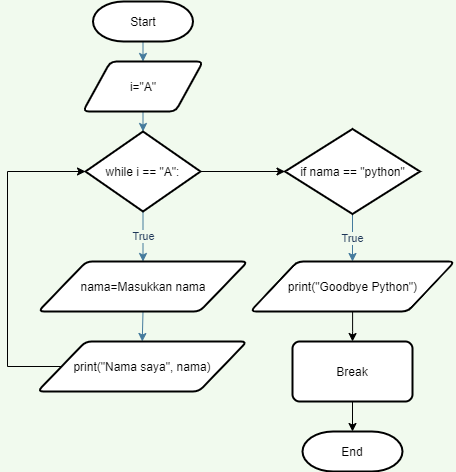

The diagram above was exported from draw.io. Its source (the exported page's mxGraphModel, read from the mxfile embedded in the PNG):
<mxGraphModel dx="436" dy="408" grid="1" gridSize="10" guides="1" tooltips="1" connect="1" arrows="1" fold="1" page="1" pageScale="1" pageWidth="850" pageHeight="1100" background="#F1FAEE" math="0" shadow="0">
  <root>
    <mxCell id="0" />
    <mxCell id="1" parent="0" />
    <mxCell id="dbhKqj9xH6K3j620Uke9-11" style="edgeStyle=orthogonalEdgeStyle;rounded=0;orthogonalLoop=1;jettySize=auto;html=1;exitX=0.5;exitY=1;exitDx=0;exitDy=0;exitPerimeter=0;entryX=0.5;entryY=0;entryDx=0;entryDy=0;labelBackgroundColor=#F1FAEE;strokeColor=#457B9D;fontColor=#1D3557;" parent="1" source="dbhKqj9xH6K3j620Uke9-1" target="dbhKqj9xH6K3j620Uke9-2" edge="1">
      <mxGeometry relative="1" as="geometry" />
    </mxCell>
    <mxCell id="dbhKqj9xH6K3j620Uke9-1" value="Start" style="strokeWidth=2;html=1;shape=mxgraph.flowchart.terminator;whiteSpace=wrap;" parent="1" vertex="1">
      <mxGeometry x="375.5" y="70" width="100" height="40" as="geometry" />
    </mxCell>
    <mxCell id="dbhKqj9xH6K3j620Uke9-13" style="edgeStyle=orthogonalEdgeStyle;rounded=0;orthogonalLoop=1;jettySize=auto;html=1;exitX=0.5;exitY=1;exitDx=0;exitDy=0;entryX=0.5;entryY=0;entryDx=0;entryDy=0;entryPerimeter=0;labelBackgroundColor=#F1FAEE;strokeColor=#457B9D;fontColor=#1D3557;" parent="1" source="dbhKqj9xH6K3j620Uke9-2" target="dbhKqj9xH6K3j620Uke9-3" edge="1">
      <mxGeometry relative="1" as="geometry" />
    </mxCell>
    <mxCell id="dbhKqj9xH6K3j620Uke9-2" value="i=&quot;A&quot;" style="shape=parallelogram;html=1;strokeWidth=2;perimeter=parallelogramPerimeter;whiteSpace=wrap;rounded=1;arcSize=12;size=0.23;" parent="1" vertex="1">
      <mxGeometry x="365.5" y="130" width="120" height="50" as="geometry" />
    </mxCell>
    <mxCell id="dbhKqj9xH6K3j620Uke9-15" value="True" style="edgeStyle=orthogonalEdgeStyle;rounded=0;orthogonalLoop=1;jettySize=auto;html=1;exitX=0.5;exitY=1;exitDx=0;exitDy=0;exitPerimeter=0;entryX=0.5;entryY=0;entryDx=0;entryDy=0;labelBackgroundColor=#F1FAEE;strokeColor=#457B9D;fontColor=#1D3557;" parent="1" source="dbhKqj9xH6K3j620Uke9-3" target="dbhKqj9xH6K3j620Uke9-4" edge="1">
      <mxGeometry relative="1" as="geometry" />
    </mxCell>
    <mxCell id="OeIEzZj3neEPTIbFUErG-7" style="edgeStyle=orthogonalEdgeStyle;rounded=0;orthogonalLoop=1;jettySize=auto;html=1;entryX=0;entryY=0.5;entryDx=0;entryDy=0;entryPerimeter=0;" parent="1" source="dbhKqj9xH6K3j620Uke9-3" target="dbhKqj9xH6K3j620Uke9-7" edge="1">
      <mxGeometry relative="1" as="geometry" />
    </mxCell>
    <mxCell id="dbhKqj9xH6K3j620Uke9-3" value="while i == &quot;A&quot;:" style="strokeWidth=2;html=1;shape=mxgraph.flowchart.decision;whiteSpace=wrap;" parent="1" vertex="1">
      <mxGeometry x="368" y="200" width="115" height="80" as="geometry" />
    </mxCell>
    <mxCell id="dbhKqj9xH6K3j620Uke9-18" style="edgeStyle=orthogonalEdgeStyle;rounded=0;orthogonalLoop=1;jettySize=auto;html=1;exitX=0.5;exitY=1;exitDx=0;exitDy=0;entryX=0.5;entryY=0;entryDx=0;entryDy=0;labelBackgroundColor=#F1FAEE;strokeColor=#457B9D;fontColor=#1D3557;" parent="1" source="dbhKqj9xH6K3j620Uke9-4" target="dbhKqj9xH6K3j620Uke9-5" edge="1">
      <mxGeometry relative="1" as="geometry" />
    </mxCell>
    <mxCell id="dbhKqj9xH6K3j620Uke9-4" value="nama=Masukkan nama" style="shape=parallelogram;html=1;strokeWidth=2;perimeter=parallelogramPerimeter;whiteSpace=wrap;rounded=1;arcSize=12;size=0.23;" parent="1" vertex="1">
      <mxGeometry x="320.75" y="330" width="209.5" height="50" as="geometry" />
    </mxCell>
    <mxCell id="OeIEzZj3neEPTIbFUErG-9" style="edgeStyle=orthogonalEdgeStyle;rounded=0;orthogonalLoop=1;jettySize=auto;html=1;entryX=0;entryY=0.5;entryDx=0;entryDy=0;entryPerimeter=0;" parent="1" source="dbhKqj9xH6K3j620Uke9-5" target="dbhKqj9xH6K3j620Uke9-3" edge="1">
      <mxGeometry relative="1" as="geometry">
        <Array as="points">
          <mxPoint x="290" y="435" />
          <mxPoint x="290" y="240" />
        </Array>
      </mxGeometry>
    </mxCell>
    <mxCell id="dbhKqj9xH6K3j620Uke9-5" value="print(&quot;Nama saya&quot;, nama)" style="shape=parallelogram;html=1;strokeWidth=2;perimeter=parallelogramPerimeter;whiteSpace=wrap;rounded=1;arcSize=12;size=0.23;" parent="1" vertex="1">
      <mxGeometry x="320" y="410" width="209.5" height="50" as="geometry" />
    </mxCell>
    <mxCell id="dbhKqj9xH6K3j620Uke9-20" value="True" style="edgeStyle=orthogonalEdgeStyle;rounded=0;orthogonalLoop=1;jettySize=auto;html=1;exitX=0.5;exitY=1;exitDx=0;exitDy=0;exitPerimeter=0;entryX=0.5;entryY=0;entryDx=0;entryDy=0;labelBackgroundColor=#F1FAEE;strokeColor=#457B9D;fontColor=#1D3557;" parent="1" source="dbhKqj9xH6K3j620Uke9-7" target="dbhKqj9xH6K3j620Uke9-8" edge="1">
      <mxGeometry relative="1" as="geometry" />
    </mxCell>
    <mxCell id="dbhKqj9xH6K3j620Uke9-7" value="if nama == &quot;python&quot;" style="strokeWidth=2;html=1;shape=mxgraph.flowchart.decision;whiteSpace=wrap;" parent="1" vertex="1">
      <mxGeometry x="567.5" y="197.5" width="135" height="85" as="geometry" />
    </mxCell>
    <mxCell id="OeIEzZj3neEPTIbFUErG-2" value="" style="edgeStyle=orthogonalEdgeStyle;rounded=0;orthogonalLoop=1;jettySize=auto;html=1;" parent="1" source="dbhKqj9xH6K3j620Uke9-8" target="OeIEzZj3neEPTIbFUErG-1" edge="1">
      <mxGeometry relative="1" as="geometry" />
    </mxCell>
    <mxCell id="dbhKqj9xH6K3j620Uke9-8" value="print(&quot;Goodbye Python&quot;)" style="shape=parallelogram;html=1;strokeWidth=2;perimeter=parallelogramPerimeter;whiteSpace=wrap;rounded=1;arcSize=12;size=0.23;" parent="1" vertex="1">
      <mxGeometry x="532.75" y="330" width="204.5" height="50" as="geometry" />
    </mxCell>
    <mxCell id="OeIEzZj3neEPTIbFUErG-11" value="" style="edgeStyle=orthogonalEdgeStyle;rounded=0;orthogonalLoop=1;jettySize=auto;html=1;" parent="1" source="OeIEzZj3neEPTIbFUErG-1" target="OeIEzZj3neEPTIbFUErG-10" edge="1">
      <mxGeometry relative="1" as="geometry" />
    </mxCell>
    <mxCell id="OeIEzZj3neEPTIbFUErG-1" value="&lt;font style=&quot;vertical-align: inherit&quot;&gt;&lt;font style=&quot;vertical-align: inherit&quot;&gt;Break&lt;/font&gt;&lt;/font&gt;" style="whiteSpace=wrap;html=1;rounded=1;strokeWidth=2;arcSize=12;" parent="1" vertex="1">
      <mxGeometry x="575" y="410" width="120" height="60" as="geometry" />
    </mxCell>
    <mxCell id="OeIEzZj3neEPTIbFUErG-10" value="End" style="strokeWidth=2;html=1;shape=mxgraph.flowchart.terminator;whiteSpace=wrap;" parent="1" vertex="1">
      <mxGeometry x="585" y="500" width="100" height="40" as="geometry" />
    </mxCell>
  </root>
</mxGraphModel>